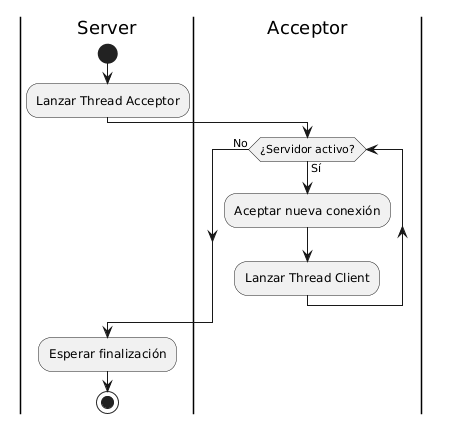

The diagram above was rendered by PlantUML. Its source (embedded in the PNG):
@startuml
|Server|
start

:Lanzar Thread Acceptor;

|Acceptor|
while (¿Servidor activo?) is (Sí)

    :Aceptar nueva conexión;
    :Lanzar Thread Client;

endwhile (No)

|Server|
:Esperar finalización;

stop
@enduml